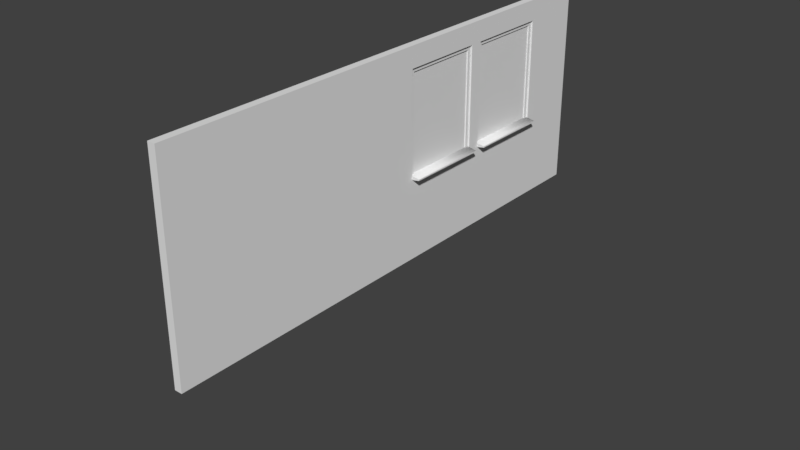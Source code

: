 # Source: solid_wall_left_detailed.blend  (saved by Blender 2.79.0; exported with 4.5.12 LTS)
import bpy
from mathutils import Matrix  # noqa: F401  (used for matrix-valued properties, if any)

bpy.ops.wm.read_factory_settings(use_empty=True)
scene = bpy.context.scene
scene.name = 'Scene'

# ---- collections
col_collection_1 = bpy.data.collections.new('Collection 1'); scene.collection.children.link(col_collection_1)

# ---- world
world_world = bpy.data.worlds.new('World'); scene.world = world_world
world_world.color = (0.05088, 0.05088, 0.05088)
world_world.use_sun_shadow = False
world_world.sun_shadow_jitter_overblur = 0.0
world_world.cycles.sampling_method = 'MANUAL'

# ---- meshes
me_cube_001 = bpy.data.meshes.new('Cube.001')
me_cube_001.from_pydata([(-0.017, -0.01377, -0.384), (-0.017, -0.01377, 0.4036), (-0.017, 0.017, -0.384), (-0.017, 0.017, 0.4036), (0.017, -0.01377, -0.384), (0.017, -0.01377, 0.4036), (0.017, 0.017, -0.384), (0.017, 0.017, 0.4036), (-0.017, 0.6263, -0.384), (-0.017, 0.6263, 0.4036), (-0.017, 0.6571, -0.384), (-0.017, 0.6571, 0.4036), (0.017, 0.6263, -0.384), (0.017, 0.6263, 0.4036), (0.017, 0.6571, -0.384), (0.017, 0.6571, 0.4036), (-0.017, 0.6263, 0.3728), (-0.017, 0.017, 0.3728), (-0.017, 0.6263, 0.4036), (-0.017, 0.017, 0.4036), (0.017, 0.6263, 0.3728), (0.017, 0.017, 0.3728), (0.017, 0.6263, 0.4036), (0.017, 0.017, 0.4036), (-0.06799, -0.01377, -0.4051), (-0.06799, -0.01377, -0.395), (-0.06799, 0.6571, -0.4051), (-0.06799, 0.6571, -0.395), (0.09381, -0.01377, -0.4051), (0.09381, -0.01377, -0.395), (0.09381, 0.6571, -0.4051), (0.09381, 0.6571, -0.395), (0.05336, 0.6571, -0.4128), (0.01291, 0.6571, -0.4177), (-0.02754, 0.6571, -0.4128), (-0.02754, 0.6571, -0.3873), (0.01291, 0.6571, -0.3823), (0.05336, 0.6571, -0.3873), (-0.02754, -0.01377, -0.4128), (0.01291, -0.01377, -0.4177), (0.05336, -0.01377, -0.4128), (0.05336, -0.01377, -0.3873), (0.01291, -0.01377, -0.3823), (-0.02754, -0.01377, -0.3873), (-0.017, 0.7582, -0.384), (-0.017, 0.7582, 0.4036), (-0.017, 0.7889, -0.384), (-0.017, 0.7889, 0.4036), (0.017, 0.7582, -0.384), (0.017, 0.7582, 0.4036), (0.017, 0.7889, -0.384), (0.017, 0.7889, 0.4036), (-0.017, 1.398, -0.384), (-0.017, 1.398, 0.4036), (-0.017, 1.429, -0.384), (-0.017, 1.429, 0.4036), (0.017, 1.398, -0.384), (0.017, 1.398, 0.4036), (0.017, 1.429, -0.384), (0.017, 1.429, 0.4036), (-0.017, 1.398, 0.3728), (-0.017, 0.7889, 0.3728), (-0.017, 1.398, 0.4036), (-0.017, 0.7889, 0.4036), (0.017, 1.398, 0.3728), (0.017, 0.7889, 0.3728), (0.017, 1.398, 0.4036), (0.017, 0.7889, 0.4036), (-0.06799, 0.7582, -0.4051), (-0.06799, 0.7582, -0.395), (-0.06799, 1.429, -0.4051), (-0.06799, 1.429, -0.395), (0.09381, 0.7582, -0.4051), (0.09381, 0.7582, -0.395), (0.09381, 1.429, -0.4051), (0.09381, 1.429, -0.395), (0.05336, 1.429, -0.4128), (0.01291, 1.429, -0.4177), (-0.02754, 1.429, -0.4128), (-0.02754, 1.429, -0.3873), (0.01291, 1.429, -0.3823), (0.05336, 1.429, -0.3873), (-0.02754, 0.7582, -0.4128), (0.01291, 0.7582, -0.4177), (0.05336, 0.7582, -0.4128), (0.05336, 0.7582, -0.3873), (0.01291, 0.7582, -0.3823), (-0.02754, 0.7582, -0.3873)], [], [(0, 1, 3, 2), (2, 3, 7, 6), (6, 7, 5, 4), (4, 5, 1, 0), (2, 6, 4, 0), (7, 3, 1, 5), (8, 9, 11, 10), (10, 11, 15, 14), (14, 15, 13, 12), (12, 13, 9, 8), (10, 14, 12, 8), (15, 11, 9, 13), (16, 17, 19, 18), (18, 19, 23, 22), (22, 23, 21, 20), (20, 21, 17, 16), (18, 22, 20, 16), (23, 19, 17, 21), (24, 25, 27, 26), (32, 37, 31, 30), (30, 31, 29, 28), (38, 43, 25, 24), (32, 30, 28, 40), (35, 27, 25, 43), (31, 37, 41, 29), (37, 36, 42, 41), (36, 35, 43, 42), (26, 34, 38, 24), (34, 33, 39, 38), (33, 32, 40, 39), (28, 29, 41, 40), (40, 41, 42, 39), (39, 42, 43, 38), (26, 27, 35, 34), (34, 35, 36, 33), (33, 36, 37, 32), (44, 45, 47, 46), (46, 47, 51, 50), (50, 51, 49, 48), (48, 49, 45, 44), (46, 50, 48, 44), (51, 47, 45, 49), (52, 53, 55, 54), (54, 55, 59, 58), (58, 59, 57, 56), (56, 57, 53, 52), (54, 58, 56, 52), (59, 55, 53, 57), (60, 61, 63, 62), (62, 63, 67, 66), (66, 67, 65, 64), (64, 65, 61, 60), (62, 66, 64, 60), (67, 63, 61, 65), (68, 69, 71, 70), (76, 81, 75, 74), (74, 75, 73, 72), (82, 87, 69, 68), (76, 74, 72, 84), (79, 71, 69, 87), (75, 81, 85, 73), (81, 80, 86, 85), (80, 79, 87, 86), (70, 78, 82, 68), (78, 77, 83, 82), (77, 76, 84, 83), (72, 73, 85, 84), (84, 85, 86, 83), (83, 86, 87, 82), (70, 71, 79, 78), (78, 79, 80, 77), (77, 80, 81, 76)])
me_cube_001.polygons.foreach_set('use_smooth', [0, 0, 0, 0, 0, 0, 0, 0, 0, 0, 0, 0, 0, 0, 0, 0, 0, 0, 0, 0, 0, 0, 1, 1, 1, 1, 1, 1, 1, 1, 0, 0, 0, 0, 0, 0, 0, 0, 0, 0, 0, 0, 0, 0, 0, 0, 0, 0, 0, 0, 0, 0, 0, 0, 0, 0, 0, 0, 1, 1, 1, 1, 1, 1, 1, 1, 0, 0, 0, 0, 0, 0])
me_cube_001.use_remesh_preserve_volume = False
me_cube_001.use_remesh_preserve_attributes = False
me_cube_001.use_mirror_vertex_groups = False
me_cube_001.update()
me_plane = bpy.data.meshes.new('Plane')
me_plane.from_pydata([(-1.937e-07, -0.9985, 0.423), (-1.341e-07, -0.9985, -0.4213), (-1.937e-07, 1.002, 0.423), (-1.341e-07, 1.002, -0.4213)], [], [(0, 1, 3, 2)])
_uv = me_plane.uv_layers.new(name='UVMap')
_uv.uv.foreach_set('vector', [6.496e-05, 0.4221, 6.496e-05, 6.496e-05, 0.9999, 6.496e-05, 0.9999, 0.4221])
_uv.active_render = True
_uv = me_plane.uv_layers.new(name='UVMap.001')
_uv.uv.foreach_set('vector', [6.496e-05, 0.4221, 6.496e-05, 6.496e-05, 0.9999, 6.496e-05, 0.9999, 0.4221])
me_plane.use_remesh_preserve_volume = False
me_plane.use_remesh_preserve_attributes = False
me_plane.use_mirror_vertex_groups = False
me_plane.update()
me_cube_002 = bpy.data.meshes.new('Cube.002')
me_cube_002.from_pydata([(1.0, 1.0, 0.4478), (1.0, -1.35, 0.4478), (0.2409, -1.35, 0.4478), (0.2409, 1.0, 0.4478), (1.0, 1.0, 1.743), (1.0, -1.35, 1.743), (0.2409, -1.35, 1.743), (0.2409, 1.0, 1.743), (0.2409, 0.3305, 0.9671), (1.0, 0.3305, 0.9671), (0.2409, 0.7139, 0.9671), (1.0, 0.7139, 0.9671), (0.2409, 0.7139, 1.613), (1.0, 0.7139, 1.613), (0.2409, 0.3305, 1.613), (1.0, 0.3305, 1.613), (0.2409, -0.1106, 0.9671), (1.0, -0.1106, 0.9671), (0.2409, 0.2728, 0.9671), (1.0, 0.2728, 0.9671), (1.0, 0.2728, 1.613), (0.2409, 0.2728, 1.613), (1.0, -0.1106, 0.4478), (0.2409, -0.1106, 1.613), (1.0, -0.1106, 1.613), (1.0, -0.1106, 0.4478), (1.0, -0.1106, 1.743), (0.2409, -0.1106, 1.743), (0.2409, -0.1106, 0.4478), (1.0, 0.2728, 0.4478), (0.2409, 0.2728, 0.4478), (0.2409, 0.3305, 0.4478), (1.0, 0.3305, 0.4478), (1.0, 0.7139, 0.4478), (0.2409, 0.7139, 0.4478), (0.2409, 0.2728, 1.743), (1.0, 0.2728, 1.743), (1.0, 0.3305, 1.743), (0.2409, 0.3305, 1.743), (1.0, 0.7139, 1.743), (0.2409, 0.7139, 1.743), (1.0, 1.0, 0.9671), (0.2409, 1.0, 0.9671), (1.0, 1.0, 1.613), (0.2409, 1.0, 1.613), (0.2409, -1.35, 1.613), (1.0, -1.35, 1.613), (1.0, -1.35, 0.9671), (0.2409, -1.35, 0.9671)], [], [(0, 33, 34, 3), (4, 7, 40, 39), (1, 47, 48, 2), (4, 43, 44, 7), (10, 11, 13, 12), (24, 23, 21, 20), (8, 9, 11, 10), (15, 14, 12, 13), (9, 8, 14, 15), (18, 19, 20, 21), (16, 17, 19, 18), (17, 16, 23, 24), (31, 32, 29, 30), (26, 27, 6, 5), (28, 22, 25, 1, 2), (30, 29, 22, 28), (34, 33, 32, 31), (36, 35, 27, 26), (37, 38, 35, 36), (39, 40, 38, 37), (42, 41, 0, 3), (44, 43, 41, 42), (7, 44, 12, 40), (12, 44, 42, 10), (3, 34, 10, 42), (10, 34, 31, 8), (30, 18, 8, 31), (35, 38, 14, 21), (12, 14, 38, 40), (14, 8, 18, 21), (21, 23, 27, 35), (18, 30, 28, 16), (2, 48, 16, 28), (45, 46, 5, 6), (48, 47, 46, 45), (6, 27, 23, 45), (23, 16, 48, 45), (5, 46, 24, 26), (24, 46, 47, 17), (24, 20, 36, 26), (1, 25, 17, 47), (19, 17, 25, 29), (36, 20, 15, 37), (9, 15, 20, 19), (29, 32, 9, 19), (9, 32, 33, 11), (0, 41, 11, 33), (13, 11, 41, 43), (15, 13, 39, 37), (4, 39, 13, 43)])
_uv = me_cube_002.uv_layers.new(name='UVMap')
_uv.uv.foreach_set('vector', [0.9026, 0.9098, 0.887, 0.9099, 0.8867, 0.8684, 0.9024, 0.8683, 0.973, 0.9104, 0.973, 0.952, 0.9573, 0.952, 0.9573, 0.9104, 0.7731, 0.9104, 0.8016, 0.9104, 0.8016, 0.952, 0.7731, 0.952, 0.9735, 0.9094, 0.9664, 0.9095, 0.9662, 0.8679, 0.9733, 0.8679, 0.8817, 0.1568, 0.924, 0.1568, 0.924, 0.1928, 0.8817, 0.1928, 0.924, 0.2142, 0.8816, 0.2142, 0.8817, 0.1928, 0.924, 0.1929, 0.8817, 0.1355, 0.924, 0.1355, 0.924, 0.1568, 0.8817, 0.1568, 0.924, 0.2142, 0.8816, 0.2142, 0.8816, 0.1928, 0.924, 0.1928, 0.924, 0.2502, 0.8816, 0.2502, 0.8816, 0.2142, 0.924, 0.2142, 0.8817, 0.1568, 0.924, 0.1569, 0.924, 0.1929, 0.8817, 0.1928, 0.8817, 0.1355, 0.924, 0.1355, 0.924, 0.1569, 0.8817, 0.1568, 0.9239, 0.2502, 0.8816, 0.2502, 0.8816, 0.2142, 0.924, 0.2142, 0.8657, 0.8685, 0.866, 0.9101, 0.8628, 0.9101, 0.8626, 0.8685, 0.9121, 0.9104, 0.9121, 0.952, 0.8441, 0.952, 0.8441, 0.9104, 0.8416, 0.8686, 0.8418, 0.9102, 0.8411, 0.9103, 0.7731, 0.9095, 0.7736, 0.8679, 0.8626, 0.8685, 0.8628, 0.9101, 0.8418, 0.9102, 0.8416, 0.8686, 0.8867, 0.8684, 0.887, 0.9099, 0.866, 0.9101, 0.8657, 0.8685, 0.9331, 0.9104, 0.9331, 0.952, 0.9121, 0.952, 0.9121, 0.9104, 0.9363, 0.9104, 0.9363, 0.952, 0.9331, 0.952, 0.9331, 0.9104, 0.9573, 0.9104, 0.9573, 0.952, 0.9363, 0.952, 0.9363, 0.9104, 0.9308, 0.8681, 0.9311, 0.9097, 0.9026, 0.9098, 0.9024, 0.8683, 0.9662, 0.8679, 0.9664, 0.9095, 0.9311, 0.9097, 0.9308, 0.8681, 0.9687, 0.7948, 0.9687, 0.7421, 0.8526, 0.7421, 0.8526, 0.7948, 0.8526, 0.7421, 0.9687, 0.7421, 0.9687, 0.48, 0.8526, 0.48, 0.9687, 0.2692, 0.8526, 0.2692, 0.8526, 0.48, 0.9687, 0.48, 0.8526, 0.48, 0.8526, 0.2692, 0.6969, 0.2692, 0.6969, 0.48, 0.6735, 0.2692, 0.6735, 0.48, 0.6969, 0.48, 0.6969, 0.2692, 0.6735, 0.7948, 0.6969, 0.7948, 0.6969, 0.7421, 0.6735, 0.7421, 0.8526, 0.7421, 0.6969, 0.7421, 0.6969, 0.7948, 0.8526, 0.7948, 0.6969, 0.7421, 0.6969, 0.48, 0.6735, 0.48, 0.6735, 0.7421, 0.6735, 0.7421, 0.5179, 0.7421, 0.5179, 0.7948, 0.6735, 0.7948, 0.6735, 0.48, 0.6735, 0.2692, 0.5179, 0.2692, 0.5179, 0.48, 0.01477, 0.2692, 0.01477, 0.48, 0.5179, 0.48, 0.5179, 0.2692, 0.837, 0.952, 0.837, 0.9104, 0.8441, 0.9104, 0.8441, 0.952, 0.8016, 0.952, 0.8016, 0.9104, 0.837, 0.9104, 0.837, 0.952, 0.01477, 0.7948, 0.5179, 0.7948, 0.5179, 0.7421, 0.01477, 0.7421, 0.5179, 0.7421, 0.5179, 0.48, 0.01477, 0.48, 0.01477, 0.7421, 0.01477, 0.7948, 0.01477, 0.7421, 0.5179, 0.7421, 0.5179, 0.7948, 0.5179, 0.7421, 0.01477, 0.7421, 0.01477, 0.48, 0.5179, 0.48, 0.5179, 0.7421, 0.6735, 0.7421, 0.6735, 0.7948, 0.5179, 0.7948, 0.01477, 0.2692, 0.5179, 0.2692, 0.5179, 0.48, 0.01477, 0.48, 0.6735, 0.48, 0.5179, 0.48, 0.5179, 0.2692, 0.6735, 0.2692, 0.6735, 0.7948, 0.6735, 0.7421, 0.6969, 0.7421, 0.6969, 0.7948, 0.6969, 0.48, 0.6969, 0.7421, 0.6735, 0.7421, 0.6735, 0.48, 0.6735, 0.2692, 0.6969, 0.2692, 0.6969, 0.48, 0.6735, 0.48, 0.6969, 0.48, 0.6969, 0.2692, 0.8526, 0.2692, 0.8526, 0.48, 0.9687, 0.2692, 0.9687, 0.48, 0.8526, 0.48, 0.8526, 0.2692, 0.8526, 0.7421, 0.8526, 0.48, 0.9687, 0.48, 0.9687, 0.7421, 0.6969, 0.7421, 0.8526, 0.7421, 0.8526, 0.7948, 0.6969, 0.7948, 0.9687, 0.7948, 0.8526, 0.7948, 0.8526, 0.7421, 0.9687, 0.7421])
me_cube_002.use_remesh_preserve_volume = False
me_cube_002.use_remesh_preserve_attributes = False
me_cube_002.use_mirror_vertex_groups = False
me_cube_002.update()

# ---- objects
ob_frame = bpy.data.objects.new('frame', me_cube_001)
ob_windows = bpy.data.objects.new('windows', me_plane)
ob_wall = bpy.data.objects.new('wall', me_cube_002)

# ---- transforms, parenting, visibility, modifiers, constraints
ob_frame.location = (0.04964, -0.1798, 1.612)
ob_frame.lineart.crease_threshold = 0.0
ob_windows.location = (0.05766, 0.577, 1.649)
ob_windows.scale = (1.0, 1.0, 1.074)
ob_windows.hide_viewport = True
ob_windows.lineart.crease_threshold = 0.0
ob_wall.location = (0.0, 0.0, 0.0)
ob_wall.scale = (0.08, 1.75, 1.25)
ob_wall.lock_rotations_4d = False
ob_wall.empty_display_type = 'ARROWS'
ob_wall.lineart.crease_threshold = 0.0

# ---- collection membership
col_collection_1.objects.link(ob_frame)
col_collection_1.objects.link(ob_windows)
col_collection_1.objects.link(ob_wall)

# ---- scene / render settings (as saved in the file)
scene.frame_start = 1; scene.frame_end = 250; scene.frame_set(1)
scene.render.engine = 'CYCLES'
scene.render.resolution_percentage = 50
scene.render.dither_intensity = 0.0
scene.cycles.use_denoising = False
scene.cycles.samples = 128
scene.cycles.sampling_pattern = 'TABULATED_SOBOL'
scene.cycles.use_adaptive_sampling = False
scene.cycles.use_light_tree = False
scene.cycles.blur_glossy = 0.0
scene.cycles.sample_clamp_indirect = 0.0
scene.view_settings.view_transform = 'Standard'
bpy.context.view_layer.update()

# ---- added for rendering (the .blend has no active camera and no usable light): camera, sun
cam_auto = bpy.data.cameras.new('AutoCamera')
cam_auto.lens = 50.0
cam_auto.sensor_width = 36.0
cam_auto.clip_end = 1000.0
ob_auto_camera = bpy.data.objects.new('AutoCamera', cam_auto)
scene.collection.objects.link(ob_auto_camera)
ob_auto_camera.location = (4.56618, -5.71044, 4.48135)
ob_auto_camera.rotation_euler = (1.09748, -7.21219e-08, 0.694738)
scene.camera = ob_auto_camera
light_auto_sun = bpy.data.lights.new('AutoSun', 'SUN')
light_auto_sun.energy = 3.0
light_auto_sun.angle = 0.0523599
ob_auto_sun = bpy.data.objects.new('AutoSun', light_auto_sun)
scene.collection.objects.link(ob_auto_sun)
ob_auto_sun.rotation_euler = (0.872665, 0.174533, 0.523599)
bpy.context.view_layer.update()

